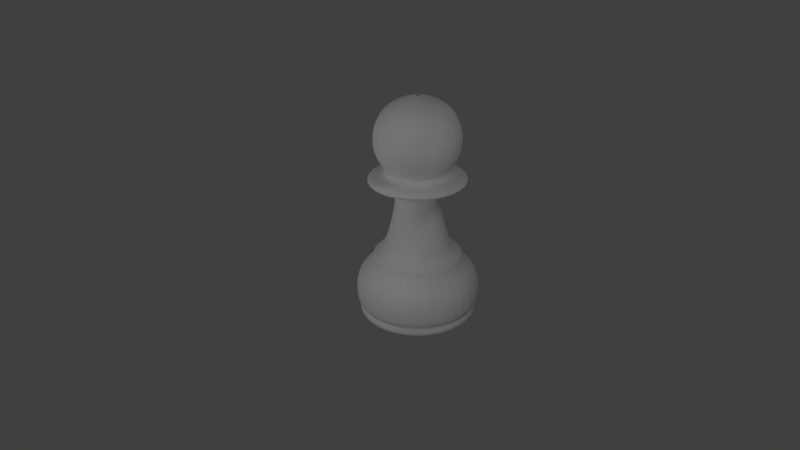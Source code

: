 # Source: Chess.blend  (saved by Blender 2.56.0; exported with 4.5.12 LTS)
import bpy
from mathutils import Matrix  # noqa: F401  (used for matrix-valued properties, if any)

bpy.ops.wm.read_factory_settings(use_empty=True)
scene = bpy.context.scene
scene.name = 'Scene'

# ---- collections
col_collection_1 = bpy.data.collections.new('Collection 1'); scene.collection.children.link(col_collection_1)

# ---- materials (node trees are filled in below, after node groups)
mat_glass = bpy.data.materials.new('Glass')
mat_glass.alpha_threshold = 0.0
mat_glass.use_transparent_shadow = False
mat_glass.roughness = 0.5
mat_glass.specular_intensity = 1.0
mat_glass.line_color = (0.0, 0.0, 0.0, 0.3158)

# ---- material node trees

# ---- world
world_world = bpy.data.worlds.new('World'); scene.world = world_world
world_world.color = (0.05088, 0.05088, 0.05088)
world_world.use_sun_shadow = False
world_world.sun_shadow_jitter_overblur = 0.0
world_world.cycles.sampling_method = 'MANUAL'
world_world.cycles.sample_map_resolution = 256

# ---- cameras
cam_camera = bpy.data.cameras.new('Camera')
cam_camera.clip_end = 100.0
cam_camera.lens = 35.0
cam_camera.ortho_scale = 7.314
cam_camera.dof.focus_distance = 0.0
cam_camera.dof.aperture_fstop = 128.0

# ---- lights
light_lamp_002 = bpy.data.lights.new('Lamp.002', 'POINT')
light_lamp_002.transmission_factor = 0.0
light_lamp_002.cutoff_distance = 30.0
light_lamp_002.energy = 100.0
light_lamp_002.shadow_buffer_clip_start = 1.001
light_lamp_002.shadow_soft_size = 1.0
light_lamp_002.shadow_maximum_resolution = 0.006
light_lamp_002.use_absolute_resolution = True
light_lamp_002.cycles.use_multiple_importance_sampling = False
light_lamp_001 = bpy.data.lights.new('Lamp.001', 'POINT')
light_lamp_001.transmission_factor = 0.0
light_lamp_001.cutoff_distance = 30.0
light_lamp_001.energy = 100.0
light_lamp_001.shadow_buffer_clip_start = 1.001
light_lamp_001.shadow_soft_size = 1.0
light_lamp_001.shadow_maximum_resolution = 0.006
light_lamp_001.use_absolute_resolution = True
light_lamp_001.cycles.use_multiple_importance_sampling = False
light_lamp = bpy.data.lights.new('Lamp', 'POINT')
light_lamp.transmission_factor = 0.0
light_lamp.cutoff_distance = 30.0
light_lamp.energy = 100.0
light_lamp.shadow_buffer_clip_start = 1.001
light_lamp.shadow_soft_size = 1.0
light_lamp.shadow_maximum_resolution = 0.006
light_lamp.use_absolute_resolution = True
light_lamp.cycles.use_multiple_importance_sampling = False

# ---- curves / text
cu_pawn = bpy.data.curves.new('Pawn', 'CURVE')
cu_pawn.dimensions = '2D'
_sp = cu_pawn.splines.new('NURBS'); _sp.points.add(19)
_sp.points.foreach_set('co', [-0.01261, 2.299, 0.0, 1.0, -0.273, 2.261, 0.0, 1.0, -0.4487, 2.007, 0.0, 1.0, -0.4146, 1.711, 0.0, 1.0, -0.2722, 1.55, 0.0, 1.0, -0.4189, 1.53, 0.0, 1.0, -0.4943, 1.497, 0.0, 1.0, -0.4781, 1.438, 0.0, 1.0, -0.2192, 1.438, 0.0, 1.0, -0.2109, 1.248, 0.0, 1.0, -0.2861, 0.9092, 0.0, 1.0, -0.3613, 0.7063, 0.0, 1.0, -0.4514, 0.7063, 0.0, 1.0, -0.4439, 0.6086, 0.0, 1.0, -0.6242, 0.4809, 0.0, 1.0, -0.6248, 0.1722, 0.0, 1.0, -0.5566, 0.1503, 0.0, 1.0, -0.6168, 0.08274, 0.0, 1.0, -0.534, 0.007523, 0.0, 1.0, -0.01496, 0.0, 0.0, 1.0])
_sp.order_v = 0
_sp.use_endpoint_u = True
cu_pawn.materials.append(mat_glass)
cu_pawn.use_path_clamp = True
cu_pawn.bevel_resolution = 0
cu_pawn.fill_mode = 'BOTH'

# ---- objects
ob_lamp_002 = bpy.data.objects.new('Lamp.002', light_lamp_002)
ob_lamp_001 = bpy.data.objects.new('Lamp.001', light_lamp_001)
ob_nurbscurve = bpy.data.objects.new('NurbsCurve', cu_pawn)
ob_lamp = bpy.data.objects.new('Lamp', light_lamp)
ob_camera = bpy.data.objects.new('Camera', cam_camera)

# ---- transforms, parenting, visibility, modifiers, constraints
ob_lamp_002.location = (2.767, -4.215, 2.046)
ob_lamp_002.rotation_euler = (0.6503, 0.05522, 1.866)
ob_lamp_002.lock_rotations_4d = False
ob_lamp_002.empty_display_type = 'ARROWS'
ob_lamp_002.color = (0.0, 0.0, 0.0, 0.0)
ob_lamp_002.lineart.crease_threshold = 0.0
ob_lamp_001.location = (-3.385, -4.127, 3.235)
ob_lamp_001.rotation_euler = (0.6503, 0.05522, 1.866)
ob_lamp_001.lock_rotations_4d = False
ob_lamp_001.empty_display_type = 'ARROWS'
ob_lamp_001.color = (0.0, 0.0, 0.0, 0.0)
ob_lamp_001.lineart.crease_threshold = 0.0
ob_nurbscurve.location = (0.01042, 0.01955, -0.01418)
ob_nurbscurve.rotation_euler = (1.571, 0.0, 0.0)
ob_nurbscurve.empty_display_type = 'ARROWS'
ob_nurbscurve.lineart.crease_threshold = 0.0
_m = ob_nurbscurve.modifiers.new('Screw', 'SCREW')
_m.render_steps = 32
_m.axis = 'Y'
_m.merge_threshold = 0.0
_m.use_smooth_shade = False
ob_lamp.location = (4.076, 1.005, 5.904)
ob_lamp.rotation_euler = (0.6503, 0.05522, 1.866)
ob_lamp.lock_rotations_4d = False
ob_lamp.empty_display_type = 'ARROWS'
ob_lamp.color = (0.0, 0.0, 0.0, 0.0)
ob_lamp.lineart.crease_threshold = 0.0
ob_camera.location = (4.918, -4.795, 4.388)
ob_camera.rotation_euler = (1.109, 0.01082, 0.8149)
ob_camera.lock_rotations_4d = False
ob_camera.empty_display_type = 'ARROWS'
ob_camera.color = (0.0, 0.0, 0.0, 0.0)
ob_camera.display_type = 'WIRE'
ob_camera.lineart.crease_threshold = 0.0

# ---- collection membership
col_collection_1.objects.link(ob_lamp_002)
col_collection_1.objects.link(ob_lamp_001)
col_collection_1.objects.link(ob_nurbscurve)
col_collection_1.objects.link(ob_lamp)
col_collection_1.objects.link(ob_camera)

# ---- scene / render settings (as saved in the file)
scene.camera = ob_camera
scene.frame_start = 1; scene.frame_end = 250; scene.frame_set(1)
scene.render.engine = 'BLENDER_EEVEE_NEXT'
scene.render.image_settings.color_mode = 'RGB'
scene.render.image_settings.compression = 90
scene.render.resolution_percentage = 50
scene.render.dither_intensity = 0.0
scene.render.bake_margin = 2
scene.render.bake_bias = 0.0
scene.cycles.use_denoising = False
scene.cycles.samples = 10
scene.cycles.sampling_pattern = 'TABULATED_SOBOL'
scene.cycles.light_sampling_threshold = 0.0
scene.cycles.use_adaptive_sampling = False
scene.cycles.use_light_tree = False
scene.cycles.blur_glossy = 0.0
scene.cycles.volume_bounces = 1
scene.cycles.pixel_filter_type = 'GAUSSIAN'
scene.cycles.sample_clamp_indirect = 0.0
scene.view_settings.view_transform = 'Standard'
bpy.context.view_layer.update()
